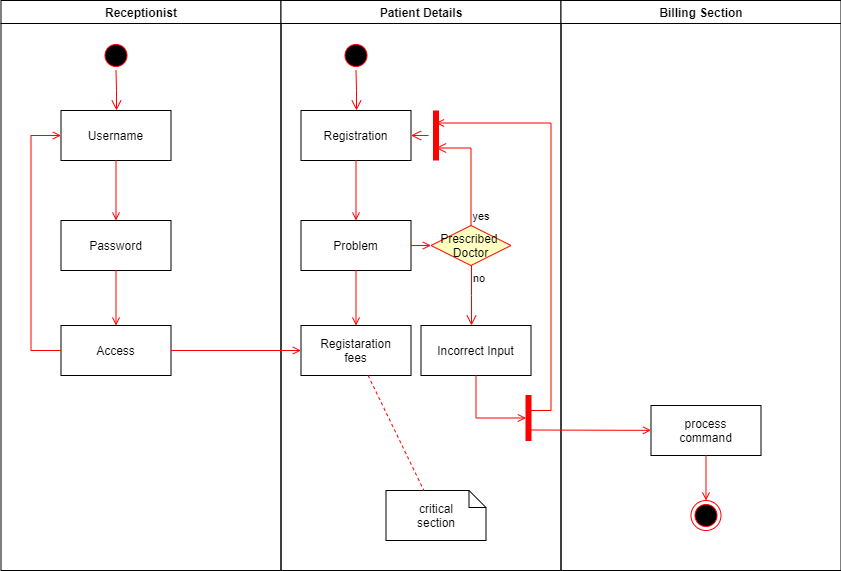

The diagram above was exported from draw.io. Its source (the exported page's mxGraphModel, read from the mxfile embedded in the PNG):
<mxGraphModel dx="1406" dy="745" grid="1" gridSize="10" guides="1" tooltips="1" connect="1" arrows="1" fold="1" page="1" pageScale="1" pageWidth="1169" pageHeight="826" background="none" math="0" shadow="0">
  <root>
    <mxCell id="0" />
    <mxCell id="1" parent="0" />
    <mxCell id="2" value="Receptionist" style="swimlane;whiteSpace=wrap" parent="1" vertex="1">
      <mxGeometry x="164.5" y="128" width="280" height="570" as="geometry" />
    </mxCell>
    <mxCell id="5" value="" style="ellipse;shape=startState;fillColor=#000000;strokeColor=#ff0000;" parent="2" vertex="1">
      <mxGeometry x="100" y="40" width="30" height="30" as="geometry" />
    </mxCell>
    <mxCell id="6" value="" style="edgeStyle=elbowEdgeStyle;elbow=horizontal;verticalAlign=bottom;endArrow=open;endSize=8;strokeColor=#FF0000;endFill=1;rounded=0" parent="2" source="5" target="7" edge="1">
      <mxGeometry x="100" y="40" as="geometry">
        <mxPoint x="115" y="110" as="targetPoint" />
      </mxGeometry>
    </mxCell>
    <mxCell id="7" value="Username" style="" parent="2" vertex="1">
      <mxGeometry x="60" y="110" width="110" height="50" as="geometry" />
    </mxCell>
    <mxCell id="8" value="Password" style="" parent="2" vertex="1">
      <mxGeometry x="60" y="220" width="110" height="50" as="geometry" />
    </mxCell>
    <mxCell id="9" value="" style="endArrow=open;strokeColor=#FF0000;endFill=1;rounded=0" parent="2" source="7" target="8" edge="1">
      <mxGeometry relative="1" as="geometry" />
    </mxCell>
    <mxCell id="10" value="Access" style="" parent="2" vertex="1">
      <mxGeometry x="60" y="325" width="110" height="50" as="geometry" />
    </mxCell>
    <mxCell id="11" value="" style="endArrow=open;strokeColor=#FF0000;endFill=1;rounded=0" parent="2" source="8" target="10" edge="1">
      <mxGeometry relative="1" as="geometry" />
    </mxCell>
    <mxCell id="12" value="" style="edgeStyle=elbowEdgeStyle;elbow=horizontal;strokeColor=#FF0000;endArrow=open;endFill=1;rounded=0" parent="2" source="10" target="7" edge="1">
      <mxGeometry width="100" height="100" relative="1" as="geometry">
        <mxPoint x="160" y="290" as="sourcePoint" />
        <mxPoint x="260" y="190" as="targetPoint" />
        <Array as="points">
          <mxPoint x="30" y="250" />
        </Array>
      </mxGeometry>
    </mxCell>
    <mxCell id="3" value="Patient Details" style="swimlane;whiteSpace=wrap;startSize=23;" parent="1" vertex="1">
      <mxGeometry x="444.5" y="128" width="280" height="570" as="geometry" />
    </mxCell>
    <mxCell id="13" value="" style="ellipse;shape=startState;fillColor=#000000;strokeColor=#ff0000;" parent="3" vertex="1">
      <mxGeometry x="60" y="40" width="30" height="30" as="geometry" />
    </mxCell>
    <mxCell id="14" value="" style="edgeStyle=elbowEdgeStyle;elbow=horizontal;verticalAlign=bottom;endArrow=open;endSize=8;strokeColor=#FF0000;endFill=1;rounded=0" parent="3" source="13" target="15" edge="1">
      <mxGeometry x="40" y="20" as="geometry">
        <mxPoint x="55" y="90" as="targetPoint" />
      </mxGeometry>
    </mxCell>
    <mxCell id="15" value="Registration" style="" parent="3" vertex="1">
      <mxGeometry x="20" y="110" width="110" height="50" as="geometry" />
    </mxCell>
    <mxCell id="16" value="Problem" style="" parent="3" vertex="1">
      <mxGeometry x="20" y="220" width="110" height="50" as="geometry" />
    </mxCell>
    <mxCell id="17" value="" style="endArrow=open;strokeColor=#FF0000;endFill=1;rounded=0" parent="3" source="15" target="16" edge="1">
      <mxGeometry relative="1" as="geometry" />
    </mxCell>
    <mxCell id="18" value="Registaration&#10;fees" style="" parent="3" vertex="1">
      <mxGeometry x="20" y="325" width="110" height="50" as="geometry" />
    </mxCell>
    <mxCell id="19" value="" style="endArrow=open;strokeColor=#FF0000;endFill=1;rounded=0" parent="3" source="16" target="18" edge="1">
      <mxGeometry relative="1" as="geometry" />
    </mxCell>
    <mxCell id="21" value="Prescribed &#10;Doctor" style="rhombus;fillColor=#ffffc0;strokeColor=#ff0000;" parent="3" vertex="1">
      <mxGeometry x="150" y="225" width="80" height="40" as="geometry" />
    </mxCell>
    <mxCell id="22" value="yes" style="edgeStyle=elbowEdgeStyle;elbow=horizontal;align=left;verticalAlign=bottom;endArrow=open;endSize=8;strokeColor=#FF0000;exitX=0.5;exitY=0;endFill=1;rounded=0;entryX=0.75;entryY=0.5;entryPerimeter=0" parent="3" source="21" target="25" edge="1">
      <mxGeometry x="-1" relative="1" as="geometry">
        <mxPoint x="160" y="150" as="targetPoint" />
        <Array as="points">
          <mxPoint x="190" y="180" />
        </Array>
      </mxGeometry>
    </mxCell>
    <mxCell id="23" value="no" style="edgeStyle=elbowEdgeStyle;elbow=horizontal;align=left;verticalAlign=top;endArrow=open;endSize=8;strokeColor=#FF0000;endFill=1;rounded=0" parent="3" source="21" target="30" edge="1">
      <mxGeometry x="-1" relative="1" as="geometry">
        <mxPoint x="190" y="305" as="targetPoint" />
      </mxGeometry>
    </mxCell>
    <mxCell id="24" value="" style="endArrow=open;strokeColor=#FF0000;endFill=1;rounded=0" parent="3" source="16" target="21" edge="1">
      <mxGeometry relative="1" as="geometry" />
    </mxCell>
    <mxCell id="25" value="" style="shape=line;strokeWidth=6;strokeColor=#ff0000;rotation=90" parent="3" vertex="1">
      <mxGeometry x="130" y="127.5" width="50" height="15" as="geometry" />
    </mxCell>
    <mxCell id="26" value="" style="edgeStyle=elbowEdgeStyle;elbow=horizontal;verticalAlign=bottom;endArrow=open;endSize=8;strokeColor=#FF0000;endFill=1;rounded=0" parent="3" source="25" target="15" edge="1">
      <mxGeometry x="130" y="90" as="geometry">
        <mxPoint x="230" y="140" as="targetPoint" />
      </mxGeometry>
    </mxCell>
    <mxCell id="30" value="Incorrect Input" style="" parent="3" vertex="1">
      <mxGeometry x="140" y="325" width="110" height="50" as="geometry" />
    </mxCell>
    <mxCell id="31" value="critical&#10;section" style="shape=note;whiteSpace=wrap;size=17" parent="3" vertex="1">
      <mxGeometry x="105" y="490" width="100" height="50" as="geometry" />
    </mxCell>
    <mxCell id="32" value="" style="endArrow=none;strokeColor=#FF0000;endFill=0;rounded=0;dashed=1" parent="3" source="18" target="31" edge="1">
      <mxGeometry relative="1" as="geometry" />
    </mxCell>
    <mxCell id="34" value="" style="whiteSpace=wrap;strokeColor=#FF0000;fillColor=#FF0000" parent="3" vertex="1">
      <mxGeometry x="245" y="395" width="5" height="45" as="geometry" />
    </mxCell>
    <mxCell id="41" value="" style="edgeStyle=elbowEdgeStyle;elbow=horizontal;entryX=0;entryY=0.5;strokeColor=#FF0000;endArrow=open;endFill=1;rounded=0" parent="3" source="30" target="34" edge="1">
      <mxGeometry width="100" height="100" relative="1" as="geometry">
        <mxPoint x="60" y="480" as="sourcePoint" />
        <mxPoint x="160" y="380" as="targetPoint" />
        <Array as="points">
          <mxPoint x="195" y="400" />
        </Array>
      </mxGeometry>
    </mxCell>
    <mxCell id="4" value="Billing Section" style="swimlane;whiteSpace=wrap" parent="1" vertex="1">
      <mxGeometry x="724.5" y="128" width="280" height="570" as="geometry" />
    </mxCell>
    <mxCell id="33" value="process&#10;command" style="" parent="4" vertex="1">
      <mxGeometry x="90" y="405" width="110" height="50" as="geometry" />
    </mxCell>
    <mxCell id="35" value="" style="edgeStyle=elbowEdgeStyle;elbow=horizontal;strokeColor=#FF0000;endArrow=open;endFill=1;rounded=0;entryX=0.25;entryY=0.5;entryPerimeter=0" parent="4" target="25" edge="1">
      <mxGeometry width="100" height="100" relative="1" as="geometry">
        <mxPoint x="-30" y="410" as="sourcePoint" />
        <mxPoint x="-120" y="120" as="targetPoint" />
        <Array as="points">
          <mxPoint x="-10" y="135" />
        </Array>
      </mxGeometry>
    </mxCell>
    <mxCell id="37" value="" style="edgeStyle=none;strokeColor=#FF0000;endArrow=open;endFill=1;rounded=0" parent="4" target="33" edge="1">
      <mxGeometry width="100" height="100" relative="1" as="geometry">
        <mxPoint x="-30" y="429.5" as="sourcePoint" />
        <mxPoint x="90" y="429.5" as="targetPoint" />
      </mxGeometry>
    </mxCell>
    <mxCell id="38" value="" style="ellipse;shape=endState;fillColor=#000000;strokeColor=#ff0000" parent="4" vertex="1">
      <mxGeometry x="130" y="500" width="30" height="30" as="geometry" />
    </mxCell>
    <mxCell id="39" value="" style="endArrow=open;strokeColor=#FF0000;endFill=1;rounded=0" parent="4" source="33" target="38" edge="1">
      <mxGeometry relative="1" as="geometry" />
    </mxCell>
    <mxCell id="20" value="" style="endArrow=open;strokeColor=#FF0000;endFill=1;rounded=0" parent="1" source="10" target="18" edge="1">
      <mxGeometry relative="1" as="geometry" />
    </mxCell>
  </root>
</mxGraphModel>